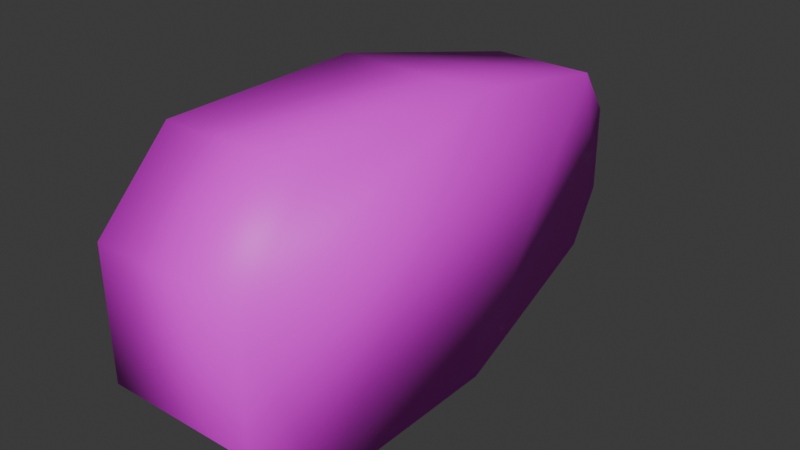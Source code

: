 # Source: Corn_Seed.blend  (saved by Blender 4.0.36; exported with 4.5.12 LTS)
import bpy
from mathutils import Matrix  # noqa: F401  (used for matrix-valued properties, if any)

bpy.ops.wm.read_factory_settings(use_empty=True)
scene = bpy.context.scene
scene.name = 'Scene'

# ---- collections
col_collection = bpy.data.collections.new('Collection'); scene.collection.children.link(col_collection)

# ---- images (referenced by path relative to the original .blend; pixels are not part of the script)
import os
ASSET_DIR = os.environ.get("B2B_ASSET_DIR", "")  # directory of the original .blend (textures are referenced by path, not embedded)
HERE = os.path.dirname(os.path.abspath(__file__))  # packed textures are extracted next to this script under _unpacked/

def load_image(name, relpath, width, height, colorspace="sRGB"):
    """Load a texture the original file referenced (path relative to the .blend, or extracted next to this script)."""
    p = next((c for c in (os.path.join(HERE, relpath), os.path.join(ASSET_DIR, relpath)) if relpath and os.path.exists(c)), "")
    if p:
        img = bpy.data.images.load(p, check_existing=True)
        img.name = name
    else:  # same state as the original file: an image datablock whose file is absent (Cycles renders it pink)
        img = bpy.data.images.new(name, width, height)
        img.source = "FILE"
        img.filepath = "//" + (relpath or name)
    img.colorspace_settings.name = colorspace
    return img
img_corn_png = load_image('Corn.png', 'Corn.png', 1024, 1024, 'sRGB')

# ---- materials (node trees are filled in below, after node groups)
mat_material = bpy.data.materials.new('Material')
mat_material.alpha_threshold = 0.0
mat_material.use_transparent_shadow = False
mat_material.roughness = 0.5
mat_material.line_color = (0.0, 0.0, 0.0, 1.0)

# ---- material node trees
mat_material.use_nodes = True; mat_material.node_tree.nodes.clear()
_N = mat_material.node_tree.nodes; _L = mat_material.node_tree.links
n0 = _N.new('ShaderNodeOutputMaterial'); n0.name = 'Material Output'; n0.location = (300, 300)
n1 = _N.new('ShaderNodeBsdfPrincipled'); n1.name = 'Principled BSDF'; n1.location = (10, 300)
n1.inputs[3].default_value = 1.45
n2 = _N.new('ShaderNodeTexImage'); n2.name = 'Image Texture'; n2.location = (-280, 280)
n2.image = img_corn_png
_L.new(n1.outputs[0], n0.inputs[0])
_L.new(n2.outputs[0], n1.inputs[0])
n0.is_active_output = True

# ---- world
world_world = bpy.data.worlds.new('World'); scene.world = world_world
world_world.use_nodes = True; world_world.node_tree.nodes.clear()
_N = world_world.node_tree.nodes; _L = world_world.node_tree.links
n0 = _N.new('ShaderNodeOutputWorld'); n0.name = 'World Output'; n0.location = (300, 300)
n1 = _N.new('ShaderNodeBackground'); n1.name = 'Background'; n1.location = (10, 300)
n1.inputs[0].default_value = (0.05088, 0.05088, 0.05088, 1.0)
_L.new(n1.outputs[0], n0.inputs[0])
n0.is_active_output = True
world_world.color = (0.05088, 0.05088, 0.05088)
world_world.use_sun_shadow = False
world_world.sun_shadow_jitter_overblur = 0.0

# ---- meshes
me_cube = bpy.data.meshes.new('Cube')
me_cube.from_pydata([(0.5474, 1.529, -1.131), (0.5474, 1.521, 0.8691), (-0.5474, 1.529, -1.131), (-0.5474, 1.521, 0.8691), (0.5474, -0.4729, -0.6001), (0.5474, 0.06834, -1.137), (0.5474, 0.06011, 0.8631), (0.5474, -0.4767, 0.3218), (-0.5474, 0.06834, -1.137), (-0.5474, -0.4729, -0.6001), (-0.5474, -0.4767, 0.3218), (-0.5474, 0.06011, 0.8631), (0.3334, 3.271, 0.1901), (0.3687, 2.982, 0.5487), (-0.3687, 2.982, 0.5487), (-0.3334, 3.271, 0.1901), (0.3687, 2.987, -0.7985), (0.3334, 3.274, -0.4376), (-0.3334, 3.274, -0.4376), (-0.3687, 2.987, -0.7985)], [], [(0, 2, 19, 16), (10, 11, 3, 2, 8, 9), (6, 1, 3, 11), (9, 4, 7, 10), (4, 5, 0, 1, 6, 7), (1, 0, 16, 17, 12, 13), (2, 3, 14, 15, 18, 19), (17, 18, 15, 12), (4, 9, 8, 5), (10, 7, 6, 11), (8, 2, 0, 5), (12, 15, 14, 13), (18, 17, 16, 19), (3, 1, 13, 14)])
me_cube.polygons.foreach_set('use_smooth', [True] * 14)
_uv = me_cube.uv_layers.new(name='UVMap')
_uv.uv.foreach_set('vector', [0.3969, 0.6177, 0.4068, 0.6177, 0.4052, 0.6312, 0.3985, 0.6312, 0.4381, 0.5972, 0.443, 0.6021, 0.443, 0.6153, 0.4249, 0.6153, 0.4249, 0.6021, 0.4298, 0.5972, 0.4068, 0.578, 0.4068, 0.5911, 0.3969, 0.5911, 0.3969, 0.578, 0.4331, 0.584, 0.443, 0.584, 0.443, 0.5923, 0.4331, 0.5923, 0.42, 0.5972, 0.4249, 0.6021, 0.4249, 0.6153, 0.4068, 0.6153, 0.4068, 0.6021, 0.4117, 0.5972, 0.4068, 0.6153, 0.4249, 0.6153, 0.4219, 0.6286, 0.4187, 0.6312, 0.413, 0.6312, 0.4097, 0.6286, 0.4249, 0.6153, 0.443, 0.6153, 0.4401, 0.6286, 0.4368, 0.6312, 0.4311, 0.6312, 0.4278, 0.6286, 0.4267, 0.5883, 0.4328, 0.5883, 0.4328, 0.5939, 0.4267, 0.5939, 0.443, 0.584, 0.4331, 0.584, 0.4331, 0.5791, 0.443, 0.5791, 0.4331, 0.5923, 0.443, 0.5923, 0.443, 0.5972, 0.4331, 0.5972, 0.4068, 0.6046, 0.4068, 0.6177, 0.3969, 0.6177, 0.3969, 0.6046, 0.4267, 0.5939, 0.4328, 0.5939, 0.4331, 0.5972, 0.4264, 0.5972, 0.4328, 0.5883, 0.4267, 0.5883, 0.4264, 0.585, 0.4331, 0.585, 0.3969, 0.5911, 0.4068, 0.5911, 0.4052, 0.6046, 0.3985, 0.6046])
me_cube.materials.append(mat_material)
me_cube.use_mirror_vertex_groups = False
me_cube.update()

# ---- objects
ob_cube = bpy.data.objects.new('Cube', me_cube)

# ---- transforms, parenting, visibility, modifiers, constraints
ob_cube.location = (0.0, 0.0, 0.0)
ob_cube.lock_rotations_4d = False
ob_cube.empty_display_type = 'ARROWS'
ob_cube.lineart.crease_threshold = 0.0

# ---- collection membership
col_collection.objects.link(ob_cube)

# ---- scene / render settings (as saved in the file)
scene.frame_start = 1; scene.frame_end = 250; scene.frame_set(1)
scene.render.engine = 'BLENDER_EEVEE_NEXT'
scene.cycles.sampling_pattern = 'TABULATED_SOBOL'
bpy.context.view_layer.update()

# ---- added for rendering (the .blend has no active camera and no usable light): camera, sun
cam_auto = bpy.data.cameras.new('AutoCamera')
cam_auto.lens = 50.0
cam_auto.sensor_width = 36.0
cam_auto.clip_end = 1000.0
ob_auto_camera = bpy.data.objects.new('AutoCamera', cam_auto)
scene.collection.objects.link(ob_auto_camera)
ob_auto_camera.location = (4.0635, -3.47763, 3.11687)
ob_auto_camera.rotation_euler = (1.09748, -7.21219e-08, 0.694738)
scene.camera = ob_auto_camera
light_auto_sun = bpy.data.lights.new('AutoSun', 'SUN')
light_auto_sun.energy = 3.0
light_auto_sun.angle = 0.0523599
ob_auto_sun = bpy.data.objects.new('AutoSun', light_auto_sun)
scene.collection.objects.link(ob_auto_sun)
ob_auto_sun.rotation_euler = (0.872665, 0.174533, 0.523599)
bpy.context.view_layer.update()

